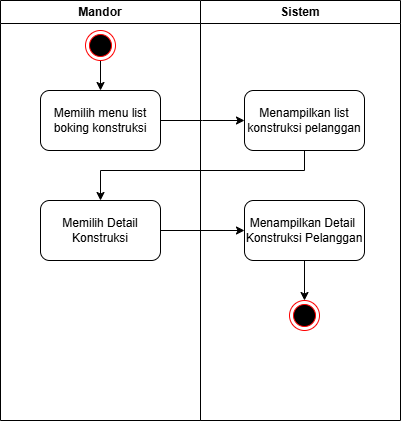

The diagram above was exported from draw.io. Its source (the exported page's mxGraphModel, read from the mxfile embedded in the PNG):
<mxGraphModel dx="794" dy="446" grid="1" gridSize="10" guides="1" tooltips="1" connect="1" arrows="1" fold="1" page="1" pageScale="1" pageWidth="827" pageHeight="1169" math="0" shadow="0">
  <root>
    <mxCell id="0" />
    <mxCell id="1" parent="0" />
    <mxCell id="lLoD3uyslHiNU0oZhzKB-1" value="Mandor" style="swimlane;whiteSpace=wrap;html=1;startSize=23;" parent="1" vertex="1">
      <mxGeometry x="110" y="30" width="200" height="420" as="geometry" />
    </mxCell>
    <mxCell id="lLoD3uyslHiNU0oZhzKB-2" value="Sistem" style="swimlane;whiteSpace=wrap;html=1;startSize=23;" parent="lLoD3uyslHiNU0oZhzKB-1" vertex="1">
      <mxGeometry x="200" width="200" height="420" as="geometry" />
    </mxCell>
    <mxCell id="lLoD3uyslHiNU0oZhzKB-3" value="" style="edgeStyle=orthogonalEdgeStyle;rounded=0;orthogonalLoop=1;jettySize=auto;html=1;" parent="lLoD3uyslHiNU0oZhzKB-2" source="lLoD3uyslHiNU0oZhzKB-4" target="lLoD3uyslHiNU0oZhzKB-8" edge="1">
      <mxGeometry relative="1" as="geometry" />
    </mxCell>
    <mxCell id="lLoD3uyslHiNU0oZhzKB-4" value="Menampilkan Detail&amp;nbsp; Konstruksi Pelanggan" style="rounded=1;whiteSpace=wrap;html=1;" parent="lLoD3uyslHiNU0oZhzKB-2" vertex="1">
      <mxGeometry x="44" y="200" width="120" height="60" as="geometry" />
    </mxCell>
    <mxCell id="lLoD3uyslHiNU0oZhzKB-6" value="" style="edgeStyle=orthogonalEdgeStyle;rounded=0;orthogonalLoop=1;jettySize=auto;html=1;" parent="lLoD3uyslHiNU0oZhzKB-2" source="lLoD3uyslHiNU0oZhzKB-7" target="lLoD3uyslHiNU0oZhzKB-4" edge="1">
      <mxGeometry relative="1" as="geometry" />
    </mxCell>
    <mxCell id="lLoD3uyslHiNU0oZhzKB-7" value="Memilih Detail Konstruksi" style="rounded=1;whiteSpace=wrap;html=1;" parent="lLoD3uyslHiNU0oZhzKB-2" vertex="1">
      <mxGeometry x="-160" y="200" width="120" height="60" as="geometry" />
    </mxCell>
    <mxCell id="lLoD3uyslHiNU0oZhzKB-8" value="" style="ellipse;html=1;shape=endState;fillColor=#000000;strokeColor=#ff0000;" parent="lLoD3uyslHiNU0oZhzKB-2" vertex="1">
      <mxGeometry x="89" y="300" width="30" height="30" as="geometry" />
    </mxCell>
    <mxCell id="rp3Osn4Ov6mUnvLyiMJS-5" style="edgeStyle=orthogonalEdgeStyle;rounded=0;orthogonalLoop=1;jettySize=auto;html=1;" parent="lLoD3uyslHiNU0oZhzKB-2" source="rp3Osn4Ov6mUnvLyiMJS-1" target="lLoD3uyslHiNU0oZhzKB-7" edge="1">
      <mxGeometry relative="1" as="geometry">
        <Array as="points">
          <mxPoint x="104" y="170" />
          <mxPoint x="-100" y="170" />
        </Array>
      </mxGeometry>
    </mxCell>
    <mxCell id="rp3Osn4Ov6mUnvLyiMJS-1" value="Menampilkan list konstruksi pelanggan" style="rounded=1;whiteSpace=wrap;html=1;" parent="lLoD3uyslHiNU0oZhzKB-2" vertex="1">
      <mxGeometry x="44" y="90" width="120" height="60" as="geometry" />
    </mxCell>
    <mxCell id="rp3Osn4Ov6mUnvLyiMJS-2" value="Memilih menu list boking konstruksi" style="rounded=1;whiteSpace=wrap;html=1;" parent="lLoD3uyslHiNU0oZhzKB-2" vertex="1">
      <mxGeometry x="-160" y="90" width="120" height="60" as="geometry" />
    </mxCell>
    <mxCell id="rp3Osn4Ov6mUnvLyiMJS-3" value="" style="edgeStyle=orthogonalEdgeStyle;rounded=0;orthogonalLoop=1;jettySize=auto;html=1;" parent="lLoD3uyslHiNU0oZhzKB-2" source="rp3Osn4Ov6mUnvLyiMJS-2" target="rp3Osn4Ov6mUnvLyiMJS-1" edge="1">
      <mxGeometry relative="1" as="geometry">
        <Array as="points">
          <mxPoint x="2" y="120" />
          <mxPoint x="2" y="120" />
        </Array>
      </mxGeometry>
    </mxCell>
    <mxCell id="rp3Osn4Ov6mUnvLyiMJS-4" value="" style="edgeStyle=orthogonalEdgeStyle;rounded=0;orthogonalLoop=1;jettySize=auto;html=1;" parent="lLoD3uyslHiNU0oZhzKB-1" source="lLoD3uyslHiNU0oZhzKB-9" target="rp3Osn4Ov6mUnvLyiMJS-2" edge="1">
      <mxGeometry relative="1" as="geometry" />
    </mxCell>
    <mxCell id="lLoD3uyslHiNU0oZhzKB-9" value="" style="ellipse;html=1;shape=endState;fillColor=#000000;strokeColor=#ff0000;" parent="lLoD3uyslHiNU0oZhzKB-1" vertex="1">
      <mxGeometry x="85" y="30" width="30" height="30" as="geometry" />
    </mxCell>
  </root>
</mxGraphModel>